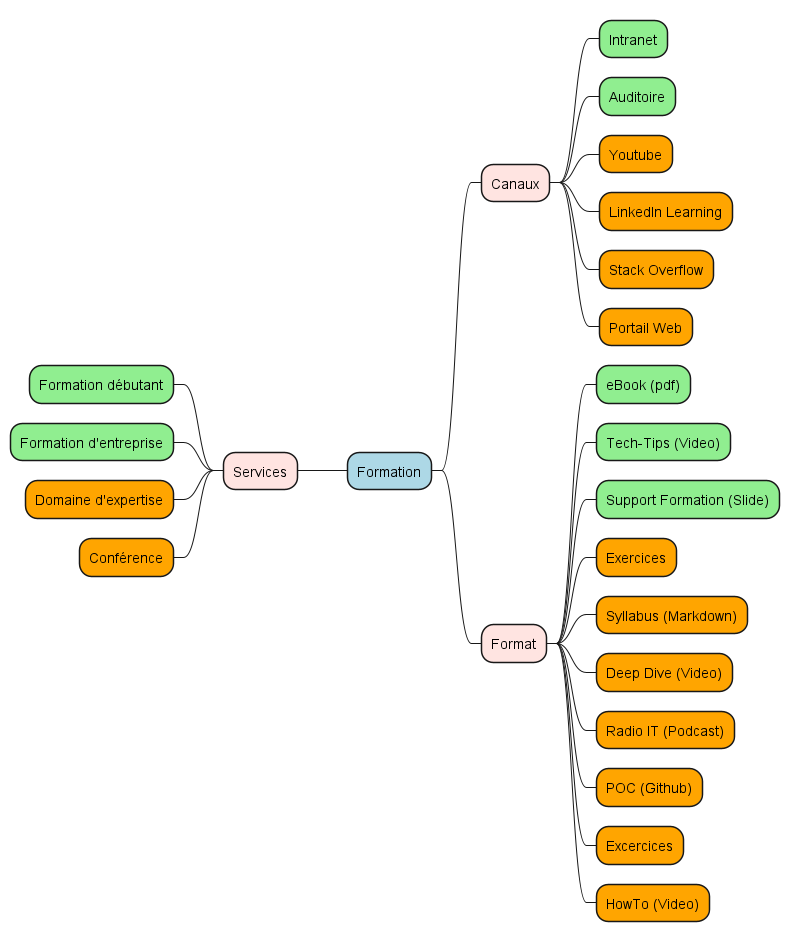

The diagram above was rendered by PlantUML. Its source (embedded in the PNG):
@startmindmap
*[#LightBlue] Formation
--[#MistyRose] Services
---[#Lightgreen] Formation débutant
---[#Lightgreen] Formation d'entreprise
---[#Orange] Domaine d'expertise
---[#Orange] Conférence
**[#MistyRose] Canaux
***[#Lightgreen] Intranet
***[#Lightgreen] Auditoire
***[#Orange] Youtube
***[#Orange] LinkedIn Learning
***[#Orange] Stack Overflow
***[#Orange] Portail Web
**[#MistyRose] Format
***[#Lightgreen] eBook (pdf)
***[#Lightgreen] Tech-Tips (Video)
***[#Lightgreen] Support Formation (Slide)
***[#Orange] Exercices
***[#Orange] Syllabus (Markdown)
***[#Orange] Deep Dive (Video)
***[#Orange] Radio IT (Podcast)
***[#Orange] POC (Github)
***[#Orange] Excercices
***[#Orange] HowTo (Video)
@endmindmap